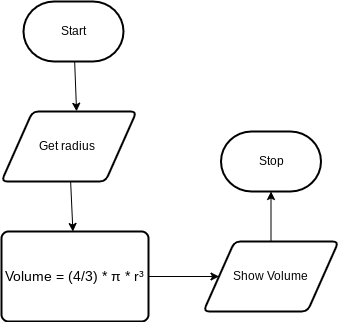

The diagram above was exported from draw.io. Its source (the exported page's mxGraphModel, read from the mxfile embedded in the PNG):
<mxGraphModel dx="766" dy="579" grid="1" gridSize="10" guides="1" tooltips="1" connect="1" arrows="1" fold="1" page="1" pageScale="1" pageWidth="850" pageHeight="1100" math="0" shadow="0">
  <root>
    <mxCell id="0" />
    <mxCell id="1" parent="0" />
    <mxCell id="2" value="Start" style="strokeWidth=2;html=1;shape=mxgraph.flowchart.terminator;whiteSpace=wrap;" parent="1" vertex="1">
      <mxGeometry x="380" y="60" width="100" height="60" as="geometry" />
    </mxCell>
    <mxCell id="3" value="Stop" style="strokeWidth=2;html=1;shape=mxgraph.flowchart.terminator;whiteSpace=wrap;" parent="1" vertex="1">
      <mxGeometry x="577.5" y="190" width="100" height="60" as="geometry" />
    </mxCell>
    <mxCell id="7" value="" style="edgeStyle=none;html=1;" edge="1" parent="1" source="4" target="6">
      <mxGeometry relative="1" as="geometry" />
    </mxCell>
    <mxCell id="4" value="Get radius&amp;nbsp;" style="shape=parallelogram;html=1;strokeWidth=2;perimeter=parallelogramPerimeter;whiteSpace=wrap;rounded=1;arcSize=12;size=0.23;" vertex="1" parent="1">
      <mxGeometry x="358" y="170" width="135" height="70" as="geometry" />
    </mxCell>
    <mxCell id="5" style="edgeStyle=none;html=1;entryX=0.556;entryY=-0.003;entryDx=0;entryDy=0;entryPerimeter=0;" edge="1" parent="1" source="2" target="4">
      <mxGeometry relative="1" as="geometry" />
    </mxCell>
    <mxCell id="9" value="" style="edgeStyle=none;html=1;" edge="1" parent="1" source="6" target="8">
      <mxGeometry relative="1" as="geometry" />
    </mxCell>
    <mxCell id="6" value="&lt;font style=&quot;font-size: 14px; color: rgb(0, 0, 0);&quot;&gt;Volume = (4/3) *&amp;nbsp;π * r&lt;span style=&quot;&quot; data-end=&quot;232&quot; data-start=&quot;227&quot;&gt;³&lt;/span&gt;&lt;/font&gt;" style="rounded=1;whiteSpace=wrap;html=1;absoluteArcSize=1;arcSize=14;strokeWidth=2;direction=west;" vertex="1" parent="1">
      <mxGeometry x="358" y="290" width="147" height="90" as="geometry" />
    </mxCell>
    <mxCell id="10" value="" style="edgeStyle=none;html=1;" edge="1" parent="1" source="8" target="3">
      <mxGeometry relative="1" as="geometry" />
    </mxCell>
    <mxCell id="8" value="Show Volume" style="shape=parallelogram;html=1;strokeWidth=2;perimeter=parallelogramPerimeter;whiteSpace=wrap;rounded=1;arcSize=12;size=0.23;" vertex="1" parent="1">
      <mxGeometry x="560" y="300" width="135" height="70" as="geometry" />
    </mxCell>
  </root>
</mxGraphModel>